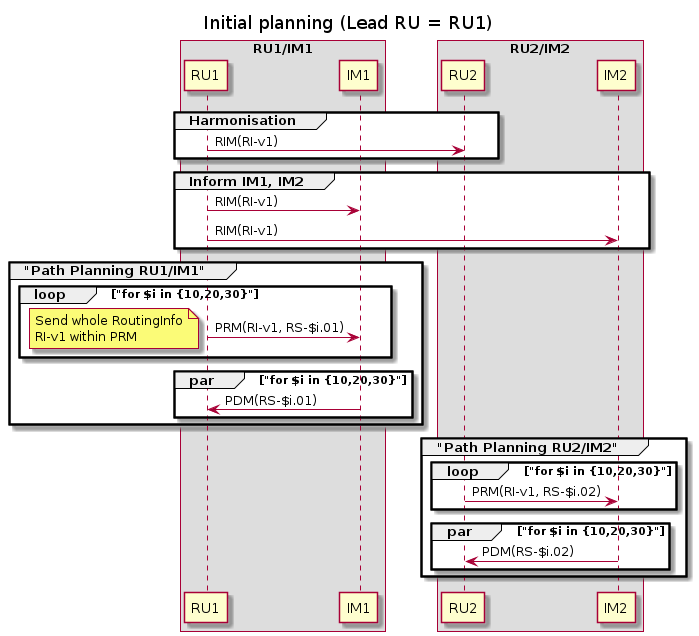

The diagram above was rendered by PlantUML. Its source (embedded in the PNG):
@startuml
title Initial planning (Lead RU = RU1)
skinparam BoxPadding 25

box "RU1/IM1"
    participant RU1 order 10
    participant IM1 order 20
end box
box "RU2/IM2"
    participant RU2 order 40
    participant IM2 order 50
end box

group Harmonisation
    RU1 -> RU2: RIM(RI-v1)
end
group Inform IM1, IM2
    RU1 -> IM1: RIM(RI-v1)
    RU1 -> IM2: RIM(RI-v1)
end
group "Path Planning RU1/IM1"
    loop "for $i in {10,20,30}"
        RU1 -> IM1: PRM(RI-v1, RS-$i.01)
        note left
            Send whole RoutingInfo
            RI-v1 within PRM
        end note
    end
    par "for $i in {10,20,30}"
        IM1 -> RU1: PDM(RS-$i.01)
    end
end
group "Path Planning RU2/IM2"
    loop "for $i in {10,20,30}"
        RU2 -> IM2: PRM(RI-v1, RS-$i.02)
    end
    par "for $i in {10,20,30}"
        IM2 -> RU2: PDM(RS-$i.02)
    end
end
@enduml